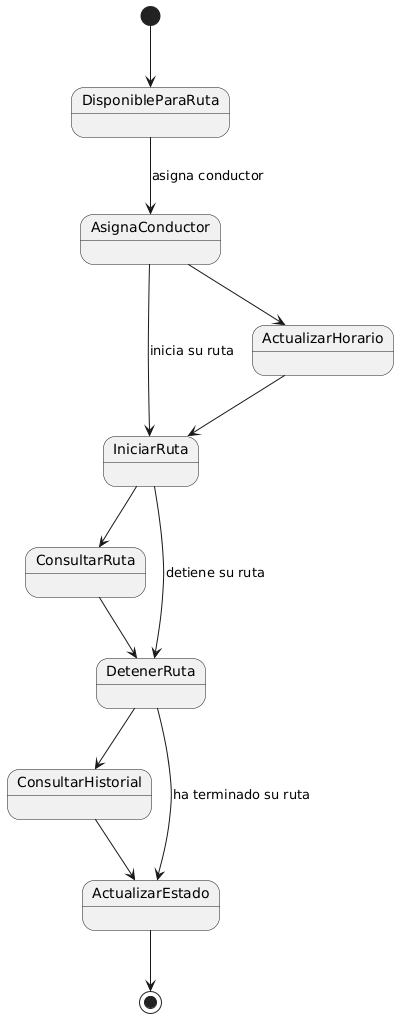

The diagram above was rendered by PlantUML. Its source (embedded in the PNG):
@startuml
[*] --> DisponibleParaRuta
DisponibleParaRuta --> AsignaConductor : asigna conductor
AsignaConductor --> IniciarRuta : inicia su ruta
AsignaConductor --> ActualizarHorario
ActualizarHorario --> IniciarRuta
IniciarRuta --> ConsultarRuta
ConsultarRuta --> DetenerRuta
IniciarRuta --> DetenerRuta : detiene su ruta
DetenerRuta --> ConsultarHistorial
ConsultarHistorial --> ActualizarEstado
DetenerRuta --> ActualizarEstado : ha terminado su ruta
ActualizarEstado --> [*]
@enduml